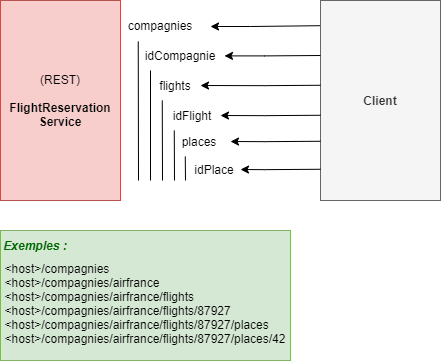

The diagram above was exported from draw.io. Its source (the exported page's mxGraphModel, read from the mxfile embedded in the PNG):
<mxGraphModel dx="1053" dy="487" grid="1" gridSize="10" guides="1" tooltips="1" connect="1" arrows="1" fold="1" page="1" pageScale="1" pageWidth="827" pageHeight="1169" math="0" shadow="0">
  <root>
    <mxCell id="0" />
    <mxCell id="1" parent="0" />
    <mxCell id="X7uJhEA1tPfaeVXDVADt-1" value="(REST)&lt;br&gt;&lt;br&gt;&lt;b&gt;FlightReservation&lt;br&gt;Service&lt;/b&gt;" style="rounded=0;whiteSpace=wrap;html=1;fillColor=#f8cecc;strokeColor=#b85450;" parent="1" vertex="1">
      <mxGeometry x="110" y="40" width="120" height="200" as="geometry" />
    </mxCell>
    <mxCell id="fXUFAJy-JYoEJXD8cEUD-3" value="" style="edgeStyle=none;rounded=0;orthogonalLoop=1;jettySize=auto;html=1;exitX=-0.006;exitY=0.146;exitDx=0;exitDy=0;exitPerimeter=0;" edge="1" parent="1">
      <mxGeometry relative="1" as="geometry">
        <mxPoint x="429.28" y="65.20000000000005" as="sourcePoint" />
        <mxPoint x="320" y="66" as="targetPoint" />
        <Array as="points">
          <mxPoint x="360" y="66" />
        </Array>
      </mxGeometry>
    </mxCell>
    <mxCell id="X7uJhEA1tPfaeVXDVADt-2" value="&lt;b&gt;Client&lt;/b&gt;" style="rounded=0;whiteSpace=wrap;html=1;fillColor=#f5f5f5;fontColor=#333333;strokeColor=#666666;" parent="1" vertex="1">
      <mxGeometry x="430" y="40" width="120" height="200" as="geometry" />
    </mxCell>
    <mxCell id="X7uJhEA1tPfaeVXDVADt-3" value="compagnies" style="text;html=1;strokeColor=none;fillColor=none;align=center;verticalAlign=middle;whiteSpace=wrap;rounded=0;" parent="1" vertex="1">
      <mxGeometry x="240" y="50" width="60" height="30" as="geometry" />
    </mxCell>
    <mxCell id="X7uJhEA1tPfaeVXDVADt-4" value="" style="endArrow=none;html=1;rounded=0;entryX=0.129;entryY=1.033;entryDx=0;entryDy=0;entryPerimeter=0;" parent="1" target="X7uJhEA1tPfaeVXDVADt-3" edge="1">
      <mxGeometry width="50" height="50" relative="1" as="geometry">
        <mxPoint x="248" y="220" as="sourcePoint" />
        <mxPoint x="440" y="150" as="targetPoint" />
      </mxGeometry>
    </mxCell>
    <mxCell id="X7uJhEA1tPfaeVXDVADt-5" value="idCompagnie" style="text;html=1;strokeColor=none;fillColor=none;align=center;verticalAlign=middle;whiteSpace=wrap;rounded=0;" parent="1" vertex="1">
      <mxGeometry x="260" y="80" width="60" height="30" as="geometry" />
    </mxCell>
    <mxCell id="X7uJhEA1tPfaeVXDVADt-6" value="" style="endArrow=none;html=1;rounded=0;entryX=0;entryY=1;entryDx=0;entryDy=0;" parent="1" target="X7uJhEA1tPfaeVXDVADt-5" edge="1">
      <mxGeometry width="50" height="50" relative="1" as="geometry">
        <mxPoint x="260" y="220" as="sourcePoint" />
        <mxPoint x="270" y="110" as="targetPoint" />
      </mxGeometry>
    </mxCell>
    <mxCell id="X7uJhEA1tPfaeVXDVADt-7" value="flights" style="text;html=1;strokeColor=none;fillColor=none;align=center;verticalAlign=middle;whiteSpace=wrap;rounded=0;" parent="1" vertex="1">
      <mxGeometry x="260" y="110" width="50" height="30" as="geometry" />
    </mxCell>
    <mxCell id="X7uJhEA1tPfaeVXDVADt-8" value="" style="endArrow=none;html=1;rounded=0;entryX=0;entryY=1;entryDx=0;entryDy=0;" parent="1" edge="1">
      <mxGeometry width="50" height="50" relative="1" as="geometry">
        <mxPoint x="272" y="220" as="sourcePoint" />
        <mxPoint x="271.76" y="140" as="targetPoint" />
      </mxGeometry>
    </mxCell>
    <mxCell id="X7uJhEA1tPfaeVXDVADt-9" value="idFlight" style="text;html=1;strokeColor=none;fillColor=none;align=center;verticalAlign=middle;whiteSpace=wrap;rounded=0;" parent="1" vertex="1">
      <mxGeometry x="277" y="140" width="50" height="30" as="geometry" />
    </mxCell>
    <mxCell id="X7uJhEA1tPfaeVXDVADt-10" value="" style="endArrow=none;html=1;rounded=0;entryX=0;entryY=1;entryDx=0;entryDy=0;" parent="1" edge="1">
      <mxGeometry width="50" height="50" relative="1" as="geometry">
        <mxPoint x="284" y="220" as="sourcePoint" />
        <mxPoint x="283.76" y="170" as="targetPoint" />
      </mxGeometry>
    </mxCell>
    <mxCell id="X7uJhEA1tPfaeVXDVADt-11" value="places" style="text;html=1;strokeColor=none;fillColor=none;align=center;verticalAlign=middle;whiteSpace=wrap;rounded=0;" parent="1" vertex="1">
      <mxGeometry x="284" y="166" width="50" height="30" as="geometry" />
    </mxCell>
    <mxCell id="X7uJhEA1tPfaeVXDVADt-12" value="" style="endArrow=none;html=1;rounded=0;entryX=0;entryY=1;entryDx=0;entryDy=0;" parent="1" edge="1">
      <mxGeometry width="50" height="50" relative="1" as="geometry">
        <mxPoint x="295" y="220" as="sourcePoint" />
        <mxPoint x="294.76" y="196" as="targetPoint" />
      </mxGeometry>
    </mxCell>
    <mxCell id="X7uJhEA1tPfaeVXDVADt-13" value="idPlace" style="text;html=1;strokeColor=none;fillColor=none;align=center;verticalAlign=middle;whiteSpace=wrap;rounded=0;" parent="1" vertex="1">
      <mxGeometry x="299" y="194" width="50" height="30" as="geometry" />
    </mxCell>
    <mxCell id="X7uJhEA1tPfaeVXDVADt-17" value="" style="group" parent="1" vertex="1" connectable="0">
      <mxGeometry x="110" y="270" width="290" height="130" as="geometry" />
    </mxCell>
    <mxCell id="X7uJhEA1tPfaeVXDVADt-16" value="" style="rounded=0;whiteSpace=wrap;html=1;fillColor=#d5e8d4;strokeColor=#82b366;align=left;" parent="X7uJhEA1tPfaeVXDVADt-17" vertex="1">
      <mxGeometry width="290" height="130" as="geometry" />
    </mxCell>
    <mxCell id="X7uJhEA1tPfaeVXDVADt-15" value="&lt;div style=&quot;text-align: left&quot;&gt;&lt;span&gt;&amp;lt;host&amp;gt;/compagnies&lt;/span&gt;&lt;/div&gt;&lt;div&gt;&lt;div style=&quot;text-align: left&quot;&gt;&lt;span&gt;&amp;lt;host&amp;gt;/compagnies/airfrance&lt;/span&gt;&lt;/div&gt;&lt;span&gt;&lt;div style=&quot;text-align: left&quot;&gt;&lt;span&gt;&amp;lt;host&amp;gt;/compagnies/airfrance/flights&lt;/span&gt;&lt;/div&gt;&lt;div style=&quot;text-align: left&quot;&gt;&lt;span&gt;&amp;lt;host&amp;gt;/compagnies/airfrance/flights/87927&lt;/span&gt;&lt;/div&gt;&lt;div style=&quot;text-align: left&quot;&gt;&amp;lt;host&amp;gt;/compagnies/airfrance/flights/87927/places&lt;span&gt;&lt;br&gt;&lt;/span&gt;&lt;/div&gt;&lt;div style=&quot;text-align: left&quot;&gt;&amp;lt;host&amp;gt;/compagnies/airfrance/flights/87927/places/42&lt;br&gt;&lt;/div&gt;&lt;/span&gt;&lt;/div&gt;&lt;div style=&quot;text-align: left&quot;&gt;&lt;span&gt;&lt;br&gt;&lt;/span&gt;&lt;/div&gt;" style="text;html=1;strokeColor=none;fillColor=none;align=center;verticalAlign=middle;whiteSpace=wrap;rounded=0;" parent="X7uJhEA1tPfaeVXDVADt-17" vertex="1">
      <mxGeometry x="40" y="40" width="210" height="80" as="geometry" />
    </mxCell>
    <mxCell id="X7uJhEA1tPfaeVXDVADt-18" value="&lt;b&gt;&lt;i&gt;&lt;font color=&quot;#006600&quot;&gt;Exemples :&lt;/font&gt;&lt;/i&gt;&lt;/b&gt;" style="text;html=1;strokeColor=none;fillColor=none;align=center;verticalAlign=middle;whiteSpace=wrap;rounded=0;" parent="X7uJhEA1tPfaeVXDVADt-17" vertex="1">
      <mxGeometry width="70" height="30" as="geometry" />
    </mxCell>
    <mxCell id="fXUFAJy-JYoEJXD8cEUD-4" value="" style="edgeStyle=none;rounded=0;orthogonalLoop=1;jettySize=auto;html=1;" edge="1" parent="1">
      <mxGeometry relative="1" as="geometry">
        <mxPoint x="430" y="95" as="sourcePoint" />
        <mxPoint x="334" y="95.4" as="targetPoint" />
        <Array as="points">
          <mxPoint x="374" y="95.4" />
        </Array>
      </mxGeometry>
    </mxCell>
    <mxCell id="fXUFAJy-JYoEJXD8cEUD-5" value="" style="edgeStyle=none;rounded=0;orthogonalLoop=1;jettySize=auto;html=1;entryX=1;entryY=0.5;entryDx=0;entryDy=0;" edge="1" parent="1" target="X7uJhEA1tPfaeVXDVADt-7">
      <mxGeometry relative="1" as="geometry">
        <mxPoint x="430" y="124.76" as="sourcePoint" />
        <mxPoint x="334" y="125.15999999999998" as="targetPoint" />
        <Array as="points">
          <mxPoint x="374" y="125.16000000000001" />
        </Array>
      </mxGeometry>
    </mxCell>
    <mxCell id="fXUFAJy-JYoEJXD8cEUD-6" value="" style="edgeStyle=none;rounded=0;orthogonalLoop=1;jettySize=auto;html=1;" edge="1" parent="1">
      <mxGeometry relative="1" as="geometry">
        <mxPoint x="430" y="154.76" as="sourcePoint" />
        <mxPoint x="330" y="155" as="targetPoint" />
        <Array as="points">
          <mxPoint x="374" y="155.16000000000003" />
        </Array>
      </mxGeometry>
    </mxCell>
    <mxCell id="fXUFAJy-JYoEJXD8cEUD-7" value="" style="edgeStyle=none;rounded=0;orthogonalLoop=1;jettySize=auto;html=1;" edge="1" parent="1">
      <mxGeometry relative="1" as="geometry">
        <mxPoint x="430" y="180.76" as="sourcePoint" />
        <mxPoint x="340" y="181" as="targetPoint" />
        <Array as="points">
          <mxPoint x="374" y="181.16000000000003" />
        </Array>
      </mxGeometry>
    </mxCell>
    <mxCell id="fXUFAJy-JYoEJXD8cEUD-8" value="" style="edgeStyle=none;rounded=0;orthogonalLoop=1;jettySize=auto;html=1;" edge="1" parent="1">
      <mxGeometry relative="1" as="geometry">
        <mxPoint x="430" y="208.76" as="sourcePoint" />
        <mxPoint x="350" y="209" as="targetPoint" />
        <Array as="points">
          <mxPoint x="374" y="209.16000000000003" />
        </Array>
      </mxGeometry>
    </mxCell>
  </root>
</mxGraphModel>